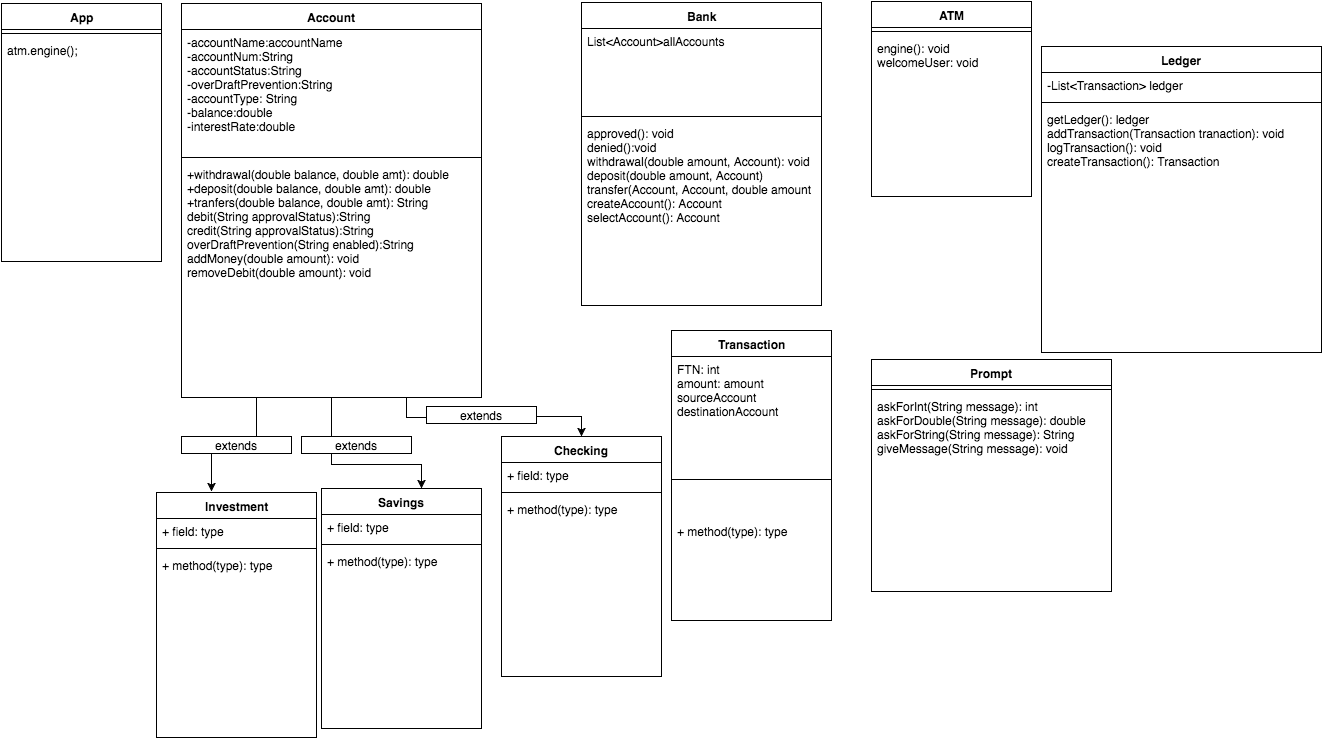

The diagram above was exported from draw.io. Its source (the exported page's mxGraphModel, read from the mxfile embedded in the PNG):
<mxGraphModel dx="1939" dy="499" grid="1" gridSize="10" guides="1" tooltips="1" connect="1" arrows="1" fold="1" page="1" pageScale="1" pageWidth="826" pageHeight="1169" background="#ffffff" math="0" shadow="0">
  <root>
    <mxCell id="0" />
    <mxCell id="1" parent="0" />
    <mxCell id="49" style="edgeStyle=orthogonalEdgeStyle;rounded=0;html=1;exitX=0.5;exitY=1;jettySize=auto;orthogonalLoop=1;" edge="1" parent="1" source="2" target="33">
      <mxGeometry relative="1" as="geometry">
        <mxPoint x="-340" y="560" as="targetPoint" />
        <Array as="points">
          <mxPoint x="-380" y="498" />
          <mxPoint x="-290" y="498" />
        </Array>
      </mxGeometry>
    </mxCell>
    <mxCell id="77" style="edgeStyle=orthogonalEdgeStyle;rounded=0;html=1;exitX=0.25;exitY=1;entryX=0.344;entryY=-0.004;jettySize=auto;orthogonalLoop=1;entryPerimeter=0;" edge="1" parent="1" source="2" target="37">
      <mxGeometry relative="1" as="geometry">
        <Array as="points">
          <mxPoint x="-455" y="479" />
          <mxPoint x="-500" y="479" />
        </Array>
      </mxGeometry>
    </mxCell>
    <mxCell id="2" value="Account" style="swimlane;html=1;fontStyle=1;align=center;verticalAlign=top;childLayout=stackLayout;horizontal=1;startSize=26;horizontalStack=0;resizeParent=1;resizeLast=0;collapsible=1;marginBottom=0;swimlaneFillColor=#ffffff;" parent="1" vertex="1">
      <mxGeometry x="-530" y="37" width="300" height="394" as="geometry" />
    </mxCell>
    <mxCell id="3" value="-accountName:accountName&lt;div&gt;-accountNum:String&lt;/div&gt;&lt;div&gt;-accountStatus:String&lt;/div&gt;&lt;div&gt;-overDraftPrevention:String&lt;/div&gt;&lt;div&gt;-accountType: String&lt;/div&gt;&lt;div&gt;-balance:double&lt;/div&gt;&lt;div&gt;-interestRate:double&lt;/div&gt;" style="text;html=1;strokeColor=none;fillColor=none;align=left;verticalAlign=top;spacingLeft=4;spacingRight=4;whiteSpace=wrap;overflow=hidden;rotatable=0;points=[[0,0.5],[1,0.5]];portConstraint=eastwest;" parent="2" vertex="1">
      <mxGeometry y="26" width="300" height="124" as="geometry" />
    </mxCell>
    <mxCell id="4" value="" style="line;html=1;strokeWidth=1;fillColor=none;align=left;verticalAlign=middle;spacingTop=-1;spacingLeft=3;spacingRight=3;rotatable=0;labelPosition=right;points=[];portConstraint=eastwest;" parent="2" vertex="1">
      <mxGeometry y="150" width="300" height="8" as="geometry" />
    </mxCell>
    <mxCell id="5" value="+withdrawal(double balance, double amt): double&lt;div&gt;+deposit(double balance, double amt): double&lt;/div&gt;&lt;div&gt;+tranfers(double balance, double amt): String&lt;/div&gt;&lt;div&gt;debit(String approvalStatus):String&lt;/div&gt;&lt;div&gt;credit(String approvalStatus):String&lt;/div&gt;&lt;div&gt;overDraftPrevention(String enabled):String&lt;/div&gt;&lt;div&gt;addMoney(double amount): void&lt;/div&gt;&lt;div&gt;removeDebit(double amount): void&amp;nbsp;&lt;/div&gt;&lt;div&gt;&lt;br&gt;&lt;/div&gt;&lt;div&gt;&lt;br&gt;&lt;/div&gt;" style="text;html=1;strokeColor=none;fillColor=none;align=left;verticalAlign=top;spacingLeft=4;spacingRight=4;whiteSpace=wrap;overflow=hidden;rotatable=0;points=[[0,0.5],[1,0.5]];portConstraint=eastwest;" parent="2" vertex="1">
      <mxGeometry y="158" width="300" height="160" as="geometry" />
    </mxCell>
    <mxCell id="10" value="Transaction" style="swimlane;html=1;fontStyle=1;align=center;verticalAlign=top;childLayout=stackLayout;horizontal=1;startSize=26;horizontalStack=0;resizeParent=1;resizeLast=0;collapsible=1;marginBottom=0;swimlaneFillColor=#ffffff;" parent="1" vertex="1">
      <mxGeometry x="-40" y="364" width="160" height="290" as="geometry" />
    </mxCell>
    <mxCell id="11" value="FTN: int&lt;div&gt;amount: amount&lt;br&gt;&lt;div&gt;sourceAccount&lt;/div&gt;&lt;/div&gt;&lt;div&gt;destinationAccount&lt;/div&gt;" style="text;html=1;strokeColor=none;fillColor=none;align=left;verticalAlign=top;spacingLeft=4;spacingRight=4;whiteSpace=wrap;overflow=hidden;rotatable=0;points=[[0,0.5],[1,0.5]];portConstraint=eastwest;" parent="10" vertex="1">
      <mxGeometry y="26" width="160" height="84" as="geometry" />
    </mxCell>
    <mxCell id="12" value="" style="line;html=1;strokeWidth=1;fillColor=none;align=left;verticalAlign=middle;spacingTop=-1;spacingLeft=3;spacingRight=3;rotatable=0;labelPosition=right;points=[];portConstraint=eastwest;" parent="10" vertex="1">
      <mxGeometry y="110" width="160" height="78" as="geometry" />
    </mxCell>
    <mxCell id="13" value="+ method(type): type" style="text;html=1;strokeColor=none;fillColor=none;align=left;verticalAlign=top;spacingLeft=4;spacingRight=4;whiteSpace=wrap;overflow=hidden;rotatable=0;points=[[0,0.5],[1,0.5]];portConstraint=eastwest;" parent="10" vertex="1">
      <mxGeometry y="188" width="160" height="40" as="geometry" />
    </mxCell>
    <mxCell id="29" value="Checking" style="swimlane;html=1;fontStyle=1;align=center;verticalAlign=top;childLayout=stackLayout;horizontal=1;startSize=26;horizontalStack=0;resizeParent=1;resizeLast=0;collapsible=1;marginBottom=0;swimlaneFillColor=#ffffff;" parent="1" vertex="1">
      <mxGeometry x="-210" y="470" width="160" height="240" as="geometry" />
    </mxCell>
    <mxCell id="30" value="+ field: type" style="text;html=1;strokeColor=none;fillColor=none;align=left;verticalAlign=top;spacingLeft=4;spacingRight=4;whiteSpace=wrap;overflow=hidden;rotatable=0;points=[[0,0.5],[1,0.5]];portConstraint=eastwest;" parent="29" vertex="1">
      <mxGeometry y="26" width="160" height="26" as="geometry" />
    </mxCell>
    <mxCell id="31" value="" style="line;html=1;strokeWidth=1;fillColor=none;align=left;verticalAlign=middle;spacingTop=-1;spacingLeft=3;spacingRight=3;rotatable=0;labelPosition=right;points=[];portConstraint=eastwest;" parent="29" vertex="1">
      <mxGeometry y="52" width="160" height="8" as="geometry" />
    </mxCell>
    <mxCell id="32" value="+ method(type): type" style="text;html=1;strokeColor=none;fillColor=none;align=left;verticalAlign=top;spacingLeft=4;spacingRight=4;whiteSpace=wrap;overflow=hidden;rotatable=0;points=[[0,0.5],[1,0.5]];portConstraint=eastwest;" parent="29" vertex="1">
      <mxGeometry y="60" width="160" height="26" as="geometry" />
    </mxCell>
    <mxCell id="33" value="Savings" style="swimlane;html=1;fontStyle=1;align=center;verticalAlign=top;childLayout=stackLayout;horizontal=1;startSize=26;horizontalStack=0;resizeParent=1;resizeLast=0;collapsible=1;marginBottom=0;swimlaneFillColor=#ffffff;" parent="1" vertex="1">
      <mxGeometry x="-390" y="522" width="160" height="240" as="geometry" />
    </mxCell>
    <mxCell id="34" value="+ field: type" style="text;html=1;strokeColor=none;fillColor=none;align=left;verticalAlign=top;spacingLeft=4;spacingRight=4;whiteSpace=wrap;overflow=hidden;rotatable=0;points=[[0,0.5],[1,0.5]];portConstraint=eastwest;" parent="33" vertex="1">
      <mxGeometry y="26" width="160" height="26" as="geometry" />
    </mxCell>
    <mxCell id="35" value="" style="line;html=1;strokeWidth=1;fillColor=none;align=left;verticalAlign=middle;spacingTop=-1;spacingLeft=3;spacingRight=3;rotatable=0;labelPosition=right;points=[];portConstraint=eastwest;" parent="33" vertex="1">
      <mxGeometry y="52" width="160" height="8" as="geometry" />
    </mxCell>
    <mxCell id="36" value="+ method(type): type" style="text;html=1;strokeColor=none;fillColor=none;align=left;verticalAlign=top;spacingLeft=4;spacingRight=4;whiteSpace=wrap;overflow=hidden;rotatable=0;points=[[0,0.5],[1,0.5]];portConstraint=eastwest;" parent="33" vertex="1">
      <mxGeometry y="60" width="160" height="110" as="geometry" />
    </mxCell>
    <mxCell id="37" value="Investment" style="swimlane;html=1;fontStyle=1;align=center;verticalAlign=top;childLayout=stackLayout;horizontal=1;startSize=26;horizontalStack=0;resizeParent=1;resizeLast=0;collapsible=1;marginBottom=0;swimlaneFillColor=#ffffff;" parent="1" vertex="1">
      <mxGeometry x="-555" y="526" width="160" height="245" as="geometry" />
    </mxCell>
    <mxCell id="38" value="+ field: type" style="text;html=1;strokeColor=none;fillColor=none;align=left;verticalAlign=top;spacingLeft=4;spacingRight=4;whiteSpace=wrap;overflow=hidden;rotatable=0;points=[[0,0.5],[1,0.5]];portConstraint=eastwest;" parent="37" vertex="1">
      <mxGeometry y="26" width="160" height="26" as="geometry" />
    </mxCell>
    <mxCell id="39" value="" style="line;html=1;strokeWidth=1;fillColor=none;align=left;verticalAlign=middle;spacingTop=-1;spacingLeft=3;spacingRight=3;rotatable=0;labelPosition=right;points=[];portConstraint=eastwest;" parent="37" vertex="1">
      <mxGeometry y="52" width="160" height="8" as="geometry" />
    </mxCell>
    <mxCell id="40" value="+ method(type): type" style="text;html=1;strokeColor=none;fillColor=none;align=left;verticalAlign=top;spacingLeft=4;spacingRight=4;whiteSpace=wrap;overflow=hidden;rotatable=0;points=[[0,0.5],[1,0.5]];portConstraint=eastwest;" parent="37" vertex="1">
      <mxGeometry y="60" width="160" height="26" as="geometry" />
    </mxCell>
    <mxCell id="45" value="App" style="swimlane;html=1;fontStyle=1;align=center;verticalAlign=top;childLayout=stackLayout;horizontal=1;startSize=26;horizontalStack=0;resizeParent=1;resizeLast=0;collapsible=1;marginBottom=0;swimlaneFillColor=#ffffff;" vertex="1" parent="1">
      <mxGeometry x="-710" y="37" width="160" height="258" as="geometry" />
    </mxCell>
    <mxCell id="47" value="" style="line;html=1;strokeWidth=1;fillColor=none;align=left;verticalAlign=middle;spacingTop=-1;spacingLeft=3;spacingRight=3;rotatable=0;labelPosition=right;points=[];portConstraint=eastwest;" vertex="1" parent="45">
      <mxGeometry y="26" width="160" height="8" as="geometry" />
    </mxCell>
    <mxCell id="48" value="atm.engine();" style="text;html=1;strokeColor=none;fillColor=none;align=left;verticalAlign=top;spacingLeft=4;spacingRight=4;whiteSpace=wrap;overflow=hidden;rotatable=0;points=[[0,0.5],[1,0.5]];portConstraint=eastwest;" vertex="1" parent="45">
      <mxGeometry y="34" width="160" height="26" as="geometry" />
    </mxCell>
    <mxCell id="51" value="Bank" style="swimlane;html=1;fontStyle=1;align=center;verticalAlign=top;childLayout=stackLayout;horizontal=1;startSize=26;horizontalStack=0;resizeParent=1;resizeLast=0;collapsible=1;marginBottom=0;swimlaneFillColor=#ffffff;" vertex="1" parent="1">
      <mxGeometry x="-130" y="36" width="240" height="303" as="geometry" />
    </mxCell>
    <mxCell id="52" value="List&amp;lt;Account&amp;gt;allAccounts&lt;div&gt;&lt;br&gt;&lt;/div&gt;" style="text;html=1;strokeColor=none;fillColor=none;align=left;verticalAlign=top;spacingLeft=4;spacingRight=4;whiteSpace=wrap;overflow=hidden;rotatable=0;points=[[0,0.5],[1,0.5]];portConstraint=eastwest;" vertex="1" parent="51">
      <mxGeometry y="26" width="240" height="84" as="geometry" />
    </mxCell>
    <mxCell id="53" value="" style="line;html=1;strokeWidth=1;fillColor=none;align=left;verticalAlign=middle;spacingTop=-1;spacingLeft=3;spacingRight=3;rotatable=0;labelPosition=right;points=[];portConstraint=eastwest;" vertex="1" parent="51">
      <mxGeometry y="110" width="240" height="8" as="geometry" />
    </mxCell>
    <mxCell id="54" value="approved(): void&lt;div&gt;denied():void&lt;/div&gt;&lt;div&gt;withdrawal(double amount, Account): void&lt;/div&gt;&lt;div&gt;deposit(double amount, Account)&lt;/div&gt;&lt;div&gt;transfer(Account, Account, double amount&lt;/div&gt;&lt;div&gt;createAccount(): Account&lt;/div&gt;&lt;div&gt;selectAccount(): Account&lt;/div&gt;" style="text;html=1;strokeColor=none;fillColor=none;align=left;verticalAlign=top;spacingLeft=4;spacingRight=4;whiteSpace=wrap;overflow=hidden;rotatable=0;points=[[0,0.5],[1,0.5]];portConstraint=eastwest;" vertex="1" parent="51">
      <mxGeometry y="118" width="240" height="162" as="geometry" />
    </mxCell>
    <mxCell id="60" value="Prompt" style="swimlane;html=1;fontStyle=1;align=center;verticalAlign=top;childLayout=stackLayout;horizontal=1;startSize=26;horizontalStack=0;resizeParent=1;resizeLast=0;collapsible=1;marginBottom=0;swimlaneFillColor=#ffffff;" vertex="1" parent="1">
      <mxGeometry x="160" y="393" width="240" height="232" as="geometry" />
    </mxCell>
    <mxCell id="62" value="" style="line;html=1;strokeWidth=1;fillColor=none;align=left;verticalAlign=middle;spacingTop=-1;spacingLeft=3;spacingRight=3;rotatable=0;labelPosition=right;points=[];portConstraint=eastwest;" vertex="1" parent="60">
      <mxGeometry y="26" width="240" height="8" as="geometry" />
    </mxCell>
    <mxCell id="63" value="askForInt(String message): int&lt;div&gt;askForDouble(String message): double&lt;/div&gt;&lt;div&gt;askForString(String message): String&lt;br&gt;&lt;div&gt;giveMessage(String message): void&lt;/div&gt;&lt;/div&gt;" style="text;html=1;strokeColor=none;fillColor=none;align=left;verticalAlign=top;spacingLeft=4;spacingRight=4;whiteSpace=wrap;overflow=hidden;rotatable=0;points=[[0,0.5],[1,0.5]];portConstraint=eastwest;" vertex="1" parent="60">
      <mxGeometry y="34" width="240" height="90" as="geometry" />
    </mxCell>
    <mxCell id="64" value="ATM" style="swimlane;html=1;fontStyle=1;align=center;verticalAlign=top;childLayout=stackLayout;horizontal=1;startSize=26;horizontalStack=0;resizeParent=1;resizeLast=0;collapsible=1;marginBottom=0;swimlaneFillColor=#ffffff;" vertex="1" parent="1">
      <mxGeometry x="160" y="35" width="160" height="195" as="geometry" />
    </mxCell>
    <mxCell id="66" value="" style="line;html=1;strokeWidth=1;fillColor=none;align=left;verticalAlign=middle;spacingTop=-1;spacingLeft=3;spacingRight=3;rotatable=0;labelPosition=right;points=[];portConstraint=eastwest;" vertex="1" parent="64">
      <mxGeometry y="26" width="160" height="8" as="geometry" />
    </mxCell>
    <mxCell id="67" value="engine(): void&lt;div&gt;welcomeUser: void&lt;/div&gt;" style="text;html=1;strokeColor=none;fillColor=none;align=left;verticalAlign=top;spacingLeft=4;spacingRight=4;whiteSpace=wrap;overflow=hidden;rotatable=0;points=[[0,0.5],[1,0.5]];portConstraint=eastwest;" vertex="1" parent="64">
      <mxGeometry y="34" width="160" height="110" as="geometry" />
    </mxCell>
    <mxCell id="68" value="Ledger" style="swimlane;html=1;fontStyle=1;align=center;verticalAlign=top;childLayout=stackLayout;horizontal=1;startSize=26;horizontalStack=0;resizeParent=1;resizeLast=0;collapsible=1;marginBottom=0;swimlaneFillColor=#ffffff;" vertex="1" parent="1">
      <mxGeometry x="330" y="80" width="280" height="306" as="geometry" />
    </mxCell>
    <mxCell id="69" value="-List&amp;lt;Transaction&amp;gt; ledger" style="text;html=1;strokeColor=none;fillColor=none;align=left;verticalAlign=top;spacingLeft=4;spacingRight=4;whiteSpace=wrap;overflow=hidden;rotatable=0;points=[[0,0.5],[1,0.5]];portConstraint=eastwest;" vertex="1" parent="68">
      <mxGeometry y="26" width="280" height="26" as="geometry" />
    </mxCell>
    <mxCell id="70" value="" style="line;html=1;strokeWidth=1;fillColor=none;align=left;verticalAlign=middle;spacingTop=-1;spacingLeft=3;spacingRight=3;rotatable=0;labelPosition=right;points=[];portConstraint=eastwest;" vertex="1" parent="68">
      <mxGeometry y="52" width="280" height="8" as="geometry" />
    </mxCell>
    <mxCell id="71" value="getLedger(): ledger&lt;div&gt;addTransaction(Transaction tranaction): void&lt;/div&gt;&lt;div&gt;logTransaction(): void&lt;/div&gt;&lt;div&gt;createTransaction(): Transaction&lt;/div&gt;" style="text;html=1;strokeColor=none;fillColor=none;align=left;verticalAlign=top;spacingLeft=4;spacingRight=4;whiteSpace=wrap;overflow=hidden;rotatable=0;points=[[0,0.5],[1,0.5]];portConstraint=eastwest;" vertex="1" parent="68">
      <mxGeometry y="60" width="280" height="120" as="geometry" />
    </mxCell>
    <mxCell id="72" value="extends" style="html=1;" vertex="1" parent="1">
      <mxGeometry x="-530" y="470" width="110" height="17" as="geometry" />
    </mxCell>
    <mxCell id="78" value="extends" style="html=1;" vertex="1" parent="1">
      <mxGeometry x="-410" y="470" width="110" height="17" as="geometry" />
    </mxCell>
    <mxCell id="83" style="edgeStyle=orthogonalEdgeStyle;rounded=0;html=1;exitX=0.75;exitY=1;entryX=0.5;entryY=0;jettySize=auto;orthogonalLoop=1;" edge="1" parent="1" source="2" target="29">
      <mxGeometry relative="1" as="geometry">
        <mxPoint x="-305" y="431" as="sourcePoint" />
        <mxPoint x="-152" y="473" as="targetPoint" />
        <Array as="points">
          <mxPoint x="-305" y="451" />
          <mxPoint x="-210" y="451" />
          <mxPoint x="-210" y="450" />
          <mxPoint x="-130" y="450" />
        </Array>
      </mxGeometry>
    </mxCell>
    <mxCell id="80" value="extends" style="html=1;" vertex="1" parent="1">
      <mxGeometry x="-285" y="440" width="110" height="17" as="geometry" />
    </mxCell>
  </root>
</mxGraphModel>